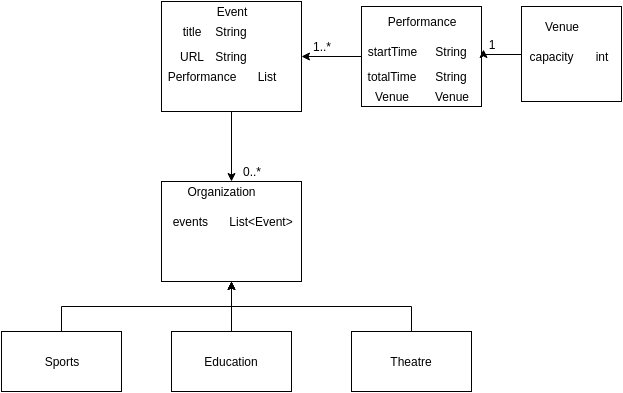

The diagram above was exported from draw.io. Its source (the exported page's mxGraphModel, read from the mxfile embedded in the PNG):
<mxGraphModel dx="811" dy="454" grid="1" gridSize="10" guides="1" tooltips="1" connect="1" arrows="1" fold="1" page="1" pageScale="1" pageWidth="850" pageHeight="1100" background="#ffffff" math="0" shadow="0">
  <root>
    <mxCell id="0" />
    <mxCell id="1" parent="0" />
    <mxCell id="2" value="" style="whiteSpace=wrap;html=1;" vertex="1" parent="1">
      <mxGeometry x="320" y="260" width="140" height="100" as="geometry" />
    </mxCell>
    <mxCell id="3" value="Organization" style="text;html=1;strokeColor=none;fillColor=none;align=center;verticalAlign=middle;whiteSpace=wrap;" vertex="1" parent="1">
      <mxGeometry x="360" y="260" width="40" height="20" as="geometry" />
    </mxCell>
    <mxCell id="4" style="edgeStyle=orthogonalEdgeStyle;rounded=0;html=1;exitX=0.5;exitY=1;entryX=0.5;entryY=1;jettySize=auto;orthogonalLoop=1;" edge="1" parent="1" source="2" target="2">
      <mxGeometry relative="1" as="geometry" />
    </mxCell>
    <mxCell id="6" value="events&amp;nbsp;" style="text;html=1;strokeColor=none;fillColor=none;align=center;verticalAlign=middle;whiteSpace=wrap;" vertex="1" parent="1">
      <mxGeometry x="330" y="290" width="40" height="20" as="geometry" />
    </mxCell>
    <mxCell id="7" value="List&amp;lt;Event&amp;gt;" style="text;html=1;strokeColor=none;fillColor=none;align=center;verticalAlign=middle;whiteSpace=wrap;" vertex="1" parent="1">
      <mxGeometry x="400" y="290" width="40" height="20" as="geometry" />
    </mxCell>
    <mxCell id="11" style="edgeStyle=orthogonalEdgeStyle;rounded=0;html=1;exitX=0.5;exitY=1;entryX=0.75;entryY=0;jettySize=auto;orthogonalLoop=1;" edge="1" parent="1" source="8" target="3">
      <mxGeometry relative="1" as="geometry" />
    </mxCell>
    <mxCell id="8" value="" style="whiteSpace=wrap;html=1;" vertex="1" parent="1">
      <mxGeometry x="320" y="80" width="140" height="110" as="geometry" />
    </mxCell>
    <mxCell id="9" value="Event" style="text;html=1;strokeColor=none;fillColor=none;align=center;verticalAlign=middle;whiteSpace=wrap;" vertex="1" parent="1">
      <mxGeometry x="370" y="80" width="40" height="20" as="geometry" />
    </mxCell>
    <mxCell id="12" value="0..*" style="text;html=1;strokeColor=none;fillColor=none;align=center;verticalAlign=middle;whiteSpace=wrap;" vertex="1" parent="1">
      <mxGeometry x="390" y="240" width="40" height="20" as="geometry" />
    </mxCell>
    <mxCell id="13" value="title" style="text;html=1;strokeColor=none;fillColor=none;align=center;verticalAlign=middle;whiteSpace=wrap;" vertex="1" parent="1">
      <mxGeometry x="330" y="100" width="40" height="20" as="geometry" />
    </mxCell>
    <mxCell id="14" value="String" style="text;html=1;strokeColor=none;fillColor=none;align=center;verticalAlign=middle;whiteSpace=wrap;" vertex="1" parent="1">
      <mxGeometry x="370" y="100" width="40" height="20" as="geometry" />
    </mxCell>
    <mxCell id="15" value="URL" style="text;html=1;strokeColor=none;fillColor=none;align=center;verticalAlign=middle;whiteSpace=wrap;" vertex="1" parent="1">
      <mxGeometry x="330" y="125" width="40" height="20" as="geometry" />
    </mxCell>
    <mxCell id="16" value="String" style="text;html=1;strokeColor=none;fillColor=none;align=center;verticalAlign=middle;whiteSpace=wrap;" vertex="1" parent="1">
      <mxGeometry x="370" y="125" width="40" height="20" as="geometry" />
    </mxCell>
    <mxCell id="18" value="Performance" style="text;html=1;strokeColor=none;fillColor=none;align=center;verticalAlign=middle;whiteSpace=wrap;" vertex="1" parent="1">
      <mxGeometry x="340" y="145" width="40" height="20" as="geometry" />
    </mxCell>
    <mxCell id="19" value="List" style="text;html=1;strokeColor=none;fillColor=none;align=center;verticalAlign=middle;whiteSpace=wrap;" vertex="1" parent="1">
      <mxGeometry x="405" y="145" width="40" height="20" as="geometry" />
    </mxCell>
    <mxCell id="22" style="edgeStyle=orthogonalEdgeStyle;rounded=0;html=1;exitX=0;exitY=0.5;entryX=1;entryY=0.5;jettySize=auto;orthogonalLoop=1;" edge="1" parent="1" source="20" target="8">
      <mxGeometry relative="1" as="geometry" />
    </mxCell>
    <mxCell id="20" value="" style="text;html=1;strokeColor=#000000;fillColor=#ffffff;align=center;verticalAlign=middle;whiteSpace=wrap;fontFamily=Helvetica;fontSize=12;fontColor=#000000;" vertex="1" parent="1">
      <mxGeometry x="520" y="85" width="120" height="100" as="geometry" />
    </mxCell>
    <mxCell id="21" value="Performance" style="text;html=1;strokeColor=none;fillColor=none;align=center;verticalAlign=middle;whiteSpace=wrap;" vertex="1" parent="1">
      <mxGeometry x="560" y="90" width="40" height="20" as="geometry" />
    </mxCell>
    <mxCell id="23" value="1..*" style="text;html=1;strokeColor=none;fillColor=none;align=center;verticalAlign=middle;whiteSpace=wrap;" vertex="1" parent="1">
      <mxGeometry x="460" y="115" width="40" height="20" as="geometry" />
    </mxCell>
    <mxCell id="25" value="startTime" style="text;html=1;strokeColor=none;fillColor=none;align=center;verticalAlign=middle;whiteSpace=wrap;" vertex="1" parent="1">
      <mxGeometry x="530" y="120" width="40" height="20" as="geometry" />
    </mxCell>
    <mxCell id="26" value="String" style="text;html=1;strokeColor=none;fillColor=none;align=center;verticalAlign=middle;whiteSpace=wrap;" vertex="1" parent="1">
      <mxGeometry x="590" y="120" width="40" height="20" as="geometry" />
    </mxCell>
    <mxCell id="27" value="totalTime" style="text;html=1;strokeColor=none;fillColor=none;align=center;verticalAlign=middle;whiteSpace=wrap;" vertex="1" parent="1">
      <mxGeometry x="530" y="145" width="40" height="20" as="geometry" />
    </mxCell>
    <mxCell id="30" value="String" style="text;html=1;strokeColor=none;fillColor=none;align=center;verticalAlign=middle;whiteSpace=wrap;" vertex="1" parent="1">
      <mxGeometry x="590" y="145" width="40" height="20" as="geometry" />
    </mxCell>
    <mxCell id="31" value="Venue" style="text;html=1;strokeColor=none;fillColor=none;align=center;verticalAlign=middle;whiteSpace=wrap;" vertex="1" parent="1">
      <mxGeometry x="530" y="165" width="40" height="20" as="geometry" />
    </mxCell>
    <mxCell id="32" value="Venue" style="text;html=1;strokeColor=none;fillColor=none;align=center;verticalAlign=middle;whiteSpace=wrap;" vertex="1" parent="1">
      <mxGeometry x="590" y="165" width="40" height="20" as="geometry" />
    </mxCell>
    <mxCell id="38" style="edgeStyle=orthogonalEdgeStyle;rounded=0;html=1;exitX=0;exitY=0.5;entryX=1.017;entryY=0.43;entryPerimeter=0;jettySize=auto;orthogonalLoop=1;" edge="1" parent="1" source="33" target="20">
      <mxGeometry relative="1" as="geometry" />
    </mxCell>
    <mxCell id="33" value="" style="whiteSpace=wrap;html=1;" vertex="1" parent="1">
      <mxGeometry x="680" y="85" width="100" height="95" as="geometry" />
    </mxCell>
    <mxCell id="34" value="Venue" style="text;html=1;strokeColor=none;fillColor=none;align=center;verticalAlign=middle;whiteSpace=wrap;" vertex="1" parent="1">
      <mxGeometry x="700" y="95" width="40" height="20" as="geometry" />
    </mxCell>
    <mxCell id="35" value="capacity" style="text;html=1;strokeColor=none;fillColor=none;align=center;verticalAlign=middle;whiteSpace=wrap;" vertex="1" parent="1">
      <mxGeometry x="690" y="125" width="40" height="20" as="geometry" />
    </mxCell>
    <mxCell id="36" value="int" style="text;html=1;strokeColor=none;fillColor=none;align=center;verticalAlign=middle;whiteSpace=wrap;" vertex="1" parent="1">
      <mxGeometry x="740" y="125" width="40" height="20" as="geometry" />
    </mxCell>
    <mxCell id="39" value="1" style="text;html=1;strokeColor=none;fillColor=none;align=center;verticalAlign=middle;whiteSpace=wrap;" vertex="1" parent="1">
      <mxGeometry x="630" y="113" width="40" height="20" as="geometry" />
    </mxCell>
    <mxCell id="44" style="edgeStyle=orthogonalEdgeStyle;rounded=0;html=1;exitX=0.5;exitY=0;entryX=0.5;entryY=1;jettySize=auto;orthogonalLoop=1;" edge="1" parent="1" source="41" target="2">
      <mxGeometry relative="1" as="geometry" />
    </mxCell>
    <mxCell id="41" value="Sports" style="whiteSpace=wrap;html=1;" vertex="1" parent="1">
      <mxGeometry x="160" y="410" width="120" height="60" as="geometry" />
    </mxCell>
    <mxCell id="47" style="edgeStyle=orthogonalEdgeStyle;rounded=0;html=1;exitX=0.5;exitY=0;jettySize=auto;orthogonalLoop=1;" edge="1" parent="1" source="42">
      <mxGeometry relative="1" as="geometry">
        <mxPoint x="390" y="360" as="targetPoint" />
      </mxGeometry>
    </mxCell>
    <mxCell id="42" value="Education" style="whiteSpace=wrap;html=1;" vertex="1" parent="1">
      <mxGeometry x="330" y="410" width="120" height="60" as="geometry" />
    </mxCell>
    <mxCell id="46" style="edgeStyle=orthogonalEdgeStyle;rounded=0;html=1;exitX=0.5;exitY=0;jettySize=auto;orthogonalLoop=1;" edge="1" parent="1" source="43">
      <mxGeometry relative="1" as="geometry">
        <mxPoint x="390" y="360" as="targetPoint" />
      </mxGeometry>
    </mxCell>
    <mxCell id="43" value="Theatre" style="whiteSpace=wrap;html=1;" vertex="1" parent="1">
      <mxGeometry x="510" y="410" width="120" height="60" as="geometry" />
    </mxCell>
  </root>
</mxGraphModel>